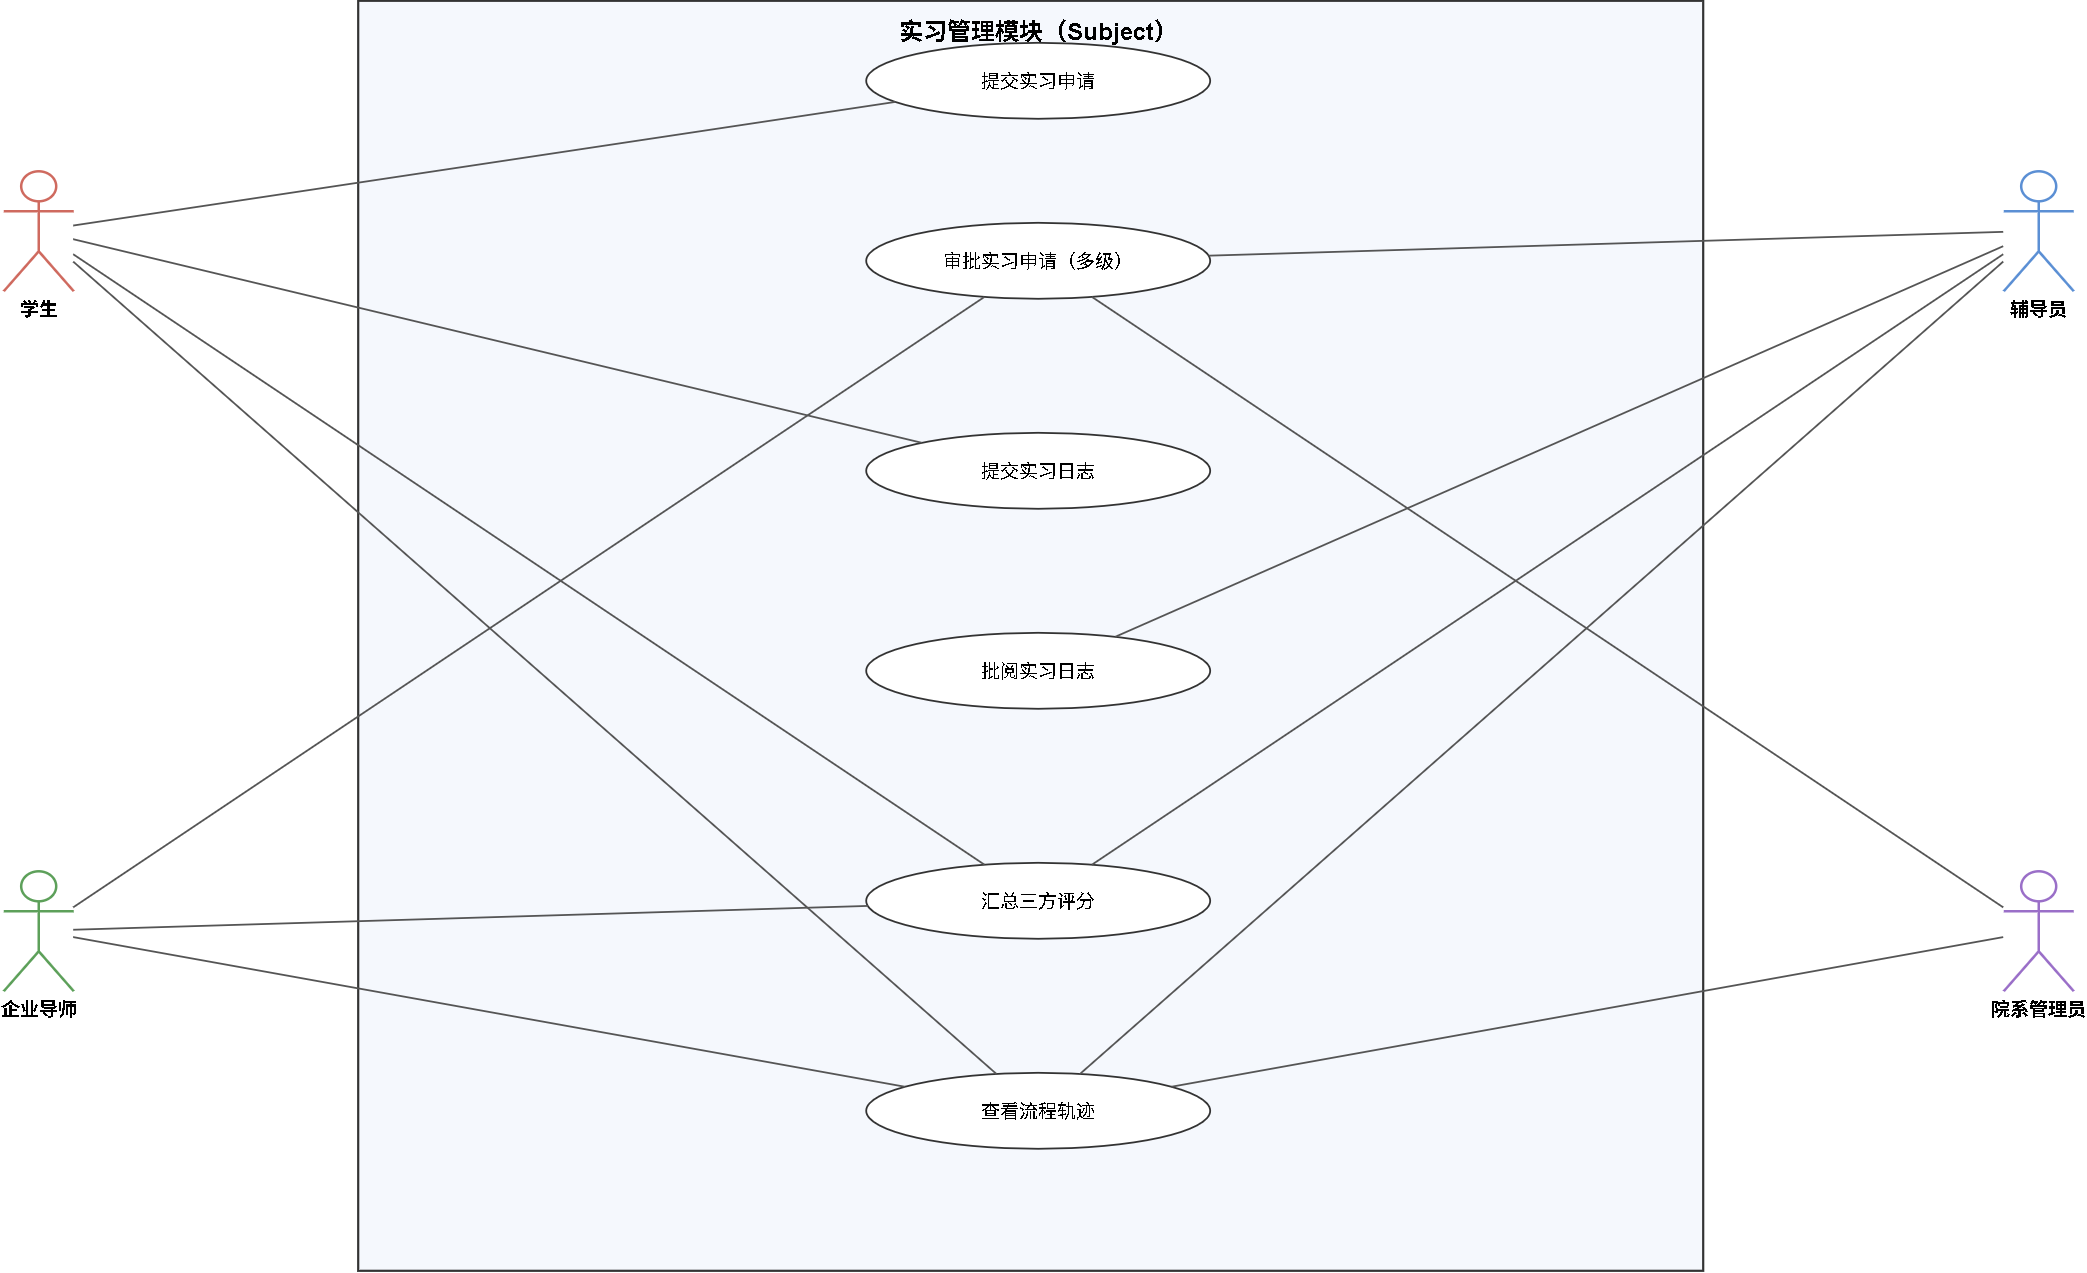

The diagram above was exported from draw.io. Its source (the exported page's mxGraphModel, read from the mxfile embedded in the PNG):
<mxGraphModel dx="3988" dy="1938" grid="1" gridSize="10" guides="1" tooltips="1" connect="1" arrows="1" fold="1" page="1" pageScale="1" pageWidth="1100" pageHeight="800" math="0" shadow="0">
  <root>
    <mxCell id="0" />
    <mxCell id="1" parent="0" />
    <mxCell id="kToHWR6iV_x13prY6P3H-180" parent="1" style="rounded=0;whiteSpace=wrap;html=1;fillColor=#F5F8FD;strokeColor=#333333;strokeWidth=2.2;" vertex="1">
      <mxGeometry height="1270" width="1345" x="85" y="110" as="geometry" />
    </mxCell>
    <mxCell id="kToHWR6iV_x13prY6P3H-181" parent="1" style="text;html=1;fontSize=24;align=center;fontStyle=1;" value="实习管理模块（Subject）" vertex="1">
      <mxGeometry height="40" width="700" x="414.9995599724266" y="119.99801528033083" as="geometry" />
    </mxCell>
    <mxCell id="kToHWR6iV_x13prY6P3H-182" parent="1" style="ellipse;whiteSpace=wrap;html=1;fillColor=#FFFFFF;strokeColor=#333333;strokeWidth=1.8;fontSize=19;" value="提交实习申请" vertex="1">
      <mxGeometry height="76" width="344" x="592.9995599724266" y="151.99801528033083" as="geometry" />
    </mxCell>
    <mxCell id="kToHWR6iV_x13prY6P3H-183" parent="1" style="ellipse;whiteSpace=wrap;html=1;fillColor=#FFFFFF;strokeColor=#333333;strokeWidth=1.8;fontSize=19;" value="审批实习申请（多级）" vertex="1">
      <mxGeometry height="76" width="344" x="592.9995599724266" y="331.99801528033083" as="geometry" />
    </mxCell>
    <mxCell id="kToHWR6iV_x13prY6P3H-184" parent="1" style="ellipse;whiteSpace=wrap;html=1;fillColor=#FFFFFF;strokeColor=#333333;strokeWidth=1.8;fontSize=19;" value="提交实习日志" vertex="1">
      <mxGeometry height="76" width="344" x="592.9995599724266" y="541.9980152803308" as="geometry" />
    </mxCell>
    <mxCell id="kToHWR6iV_x13prY6P3H-185" parent="1" style="ellipse;whiteSpace=wrap;html=1;fillColor=#FFFFFF;strokeColor=#333333;strokeWidth=1.8;fontSize=19;" value="批阅实习日志" vertex="1">
      <mxGeometry height="76" width="344" x="592.9995599724266" y="741.9980152803308" as="geometry" />
    </mxCell>
    <mxCell id="kToHWR6iV_x13prY6P3H-186" parent="1" style="ellipse;whiteSpace=wrap;html=1;fillColor=#FFFFFF;strokeColor=#333333;strokeWidth=1.8;fontSize=19;" value="汇总三方评分" vertex="1">
      <mxGeometry height="76" width="344" x="592.9995599724266" y="971.9980152803308" as="geometry" />
    </mxCell>
    <mxCell id="kToHWR6iV_x13prY6P3H-187" parent="1" style="ellipse;whiteSpace=wrap;html=1;fillColor=#FFFFFF;strokeColor=#333333;strokeWidth=1.8;fontSize=19;" value="查看流程轨迹" vertex="1">
      <mxGeometry height="76" width="344" x="592.9995599724266" y="1181.998015280331" as="geometry" />
    </mxCell>
    <mxCell id="kToHWR6iV_x13prY6P3H-188" parent="1" style="shape=umlActor;verticalLabelPosition=bottom;verticalAlign=top;html=1;fontSize=19;fontStyle=1;strokeColor=#CF6A5F;strokeWidth=2.5;" value="学生" vertex="1">
      <mxGeometry height="120" width="70" x="-270.0004400275734" y="279.99801528033083" as="geometry" />
    </mxCell>
    <mxCell id="kToHWR6iV_x13prY6P3H-189" parent="1" style="shape=umlActor;verticalLabelPosition=bottom;verticalAlign=top;html=1;fontSize=19;fontStyle=1;strokeColor=#5DA05A;strokeWidth=2.5;" value="企业导师" vertex="1">
      <mxGeometry height="120" width="70" x="-270.0004400275734" y="979.9980152803308" as="geometry" />
    </mxCell>
    <mxCell id="kToHWR6iV_x13prY6P3H-190" parent="1" style="shape=umlActor;verticalLabelPosition=bottom;verticalAlign=top;html=1;fontSize=19;fontStyle=1;strokeColor=#5B8FD4;strokeWidth=2.5;" value="辅导员" vertex="1">
      <mxGeometry height="120" width="70" x="1729.9995599724266" y="279.99801528033083" as="geometry" />
    </mxCell>
    <mxCell id="kToHWR6iV_x13prY6P3H-191" parent="1" style="shape=umlActor;verticalLabelPosition=bottom;verticalAlign=top;html=1;fontSize=19;fontStyle=1;strokeColor=#9A6FC8;strokeWidth=2.5;" value="院系管理员" vertex="1">
      <mxGeometry height="120" width="70" x="1729.9995599724266" y="979.9980152803308" as="geometry" />
    </mxCell>
    <mxCell id="kToHWR6iV_x13prY6P3H-192" edge="1" parent="1" source="kToHWR6iV_x13prY6P3H-188" style="edgeStyle=none;html=1;endArrow=none;strokeColor=#555555;strokeWidth=1.8;" target="kToHWR6iV_x13prY6P3H-182">
      <mxGeometry relative="1" as="geometry" />
    </mxCell>
    <mxCell id="kToHWR6iV_x13prY6P3H-193" edge="1" parent="1" source="kToHWR6iV_x13prY6P3H-188" style="edgeStyle=none;html=1;endArrow=none;strokeColor=#555555;strokeWidth=1.8;" target="kToHWR6iV_x13prY6P3H-184">
      <mxGeometry relative="1" as="geometry" />
    </mxCell>
    <mxCell id="kToHWR6iV_x13prY6P3H-194" edge="1" parent="1" source="kToHWR6iV_x13prY6P3H-188" style="edgeStyle=none;html=1;endArrow=none;strokeColor=#555555;strokeWidth=1.8;" target="kToHWR6iV_x13prY6P3H-186">
      <mxGeometry relative="1" as="geometry" />
    </mxCell>
    <mxCell id="kToHWR6iV_x13prY6P3H-195" edge="1" parent="1" source="kToHWR6iV_x13prY6P3H-188" style="edgeStyle=none;html=1;endArrow=none;strokeColor=#555555;strokeWidth=1.8;" target="kToHWR6iV_x13prY6P3H-187">
      <mxGeometry relative="1" as="geometry" />
    </mxCell>
    <mxCell id="kToHWR6iV_x13prY6P3H-196" edge="1" parent="1" source="kToHWR6iV_x13prY6P3H-189" style="edgeStyle=none;html=1;endArrow=none;strokeColor=#555555;strokeWidth=1.8;" target="kToHWR6iV_x13prY6P3H-183">
      <mxGeometry relative="1" as="geometry" />
    </mxCell>
    <mxCell id="kToHWR6iV_x13prY6P3H-197" edge="1" parent="1" source="kToHWR6iV_x13prY6P3H-189" style="edgeStyle=none;html=1;endArrow=none;strokeColor=#555555;strokeWidth=1.8;" target="kToHWR6iV_x13prY6P3H-186">
      <mxGeometry relative="1" as="geometry" />
    </mxCell>
    <mxCell id="kToHWR6iV_x13prY6P3H-198" edge="1" parent="1" source="kToHWR6iV_x13prY6P3H-189" style="edgeStyle=none;html=1;endArrow=none;strokeColor=#555555;strokeWidth=1.8;" target="kToHWR6iV_x13prY6P3H-187">
      <mxGeometry relative="1" as="geometry" />
    </mxCell>
    <mxCell id="kToHWR6iV_x13prY6P3H-199" edge="1" parent="1" source="kToHWR6iV_x13prY6P3H-190" style="edgeStyle=none;html=1;endArrow=none;strokeColor=#555555;strokeWidth=1.8;" target="kToHWR6iV_x13prY6P3H-183">
      <mxGeometry relative="1" as="geometry" />
    </mxCell>
    <mxCell id="kToHWR6iV_x13prY6P3H-200" edge="1" parent="1" source="kToHWR6iV_x13prY6P3H-190" style="edgeStyle=none;html=1;endArrow=none;strokeColor=#555555;strokeWidth=1.8;" target="kToHWR6iV_x13prY6P3H-185">
      <mxGeometry relative="1" as="geometry" />
    </mxCell>
    <mxCell id="kToHWR6iV_x13prY6P3H-201" edge="1" parent="1" source="kToHWR6iV_x13prY6P3H-190" style="edgeStyle=none;html=1;endArrow=none;strokeColor=#555555;strokeWidth=1.8;" target="kToHWR6iV_x13prY6P3H-186">
      <mxGeometry relative="1" as="geometry" />
    </mxCell>
    <mxCell id="kToHWR6iV_x13prY6P3H-202" edge="1" parent="1" source="kToHWR6iV_x13prY6P3H-190" style="edgeStyle=none;html=1;endArrow=none;strokeColor=#555555;strokeWidth=1.8;" target="kToHWR6iV_x13prY6P3H-187">
      <mxGeometry relative="1" as="geometry" />
    </mxCell>
    <mxCell id="kToHWR6iV_x13prY6P3H-203" edge="1" parent="1" source="kToHWR6iV_x13prY6P3H-191" style="edgeStyle=none;html=1;endArrow=none;strokeColor=#555555;strokeWidth=1.8;" target="kToHWR6iV_x13prY6P3H-183">
      <mxGeometry relative="1" as="geometry" />
    </mxCell>
    <mxCell id="kToHWR6iV_x13prY6P3H-204" edge="1" parent="1" source="kToHWR6iV_x13prY6P3H-191" style="edgeStyle=none;html=1;endArrow=none;strokeColor=#555555;strokeWidth=1.8;" target="kToHWR6iV_x13prY6P3H-187">
      <mxGeometry relative="1" as="geometry" />
    </mxCell>
  </root>
</mxGraphModel>